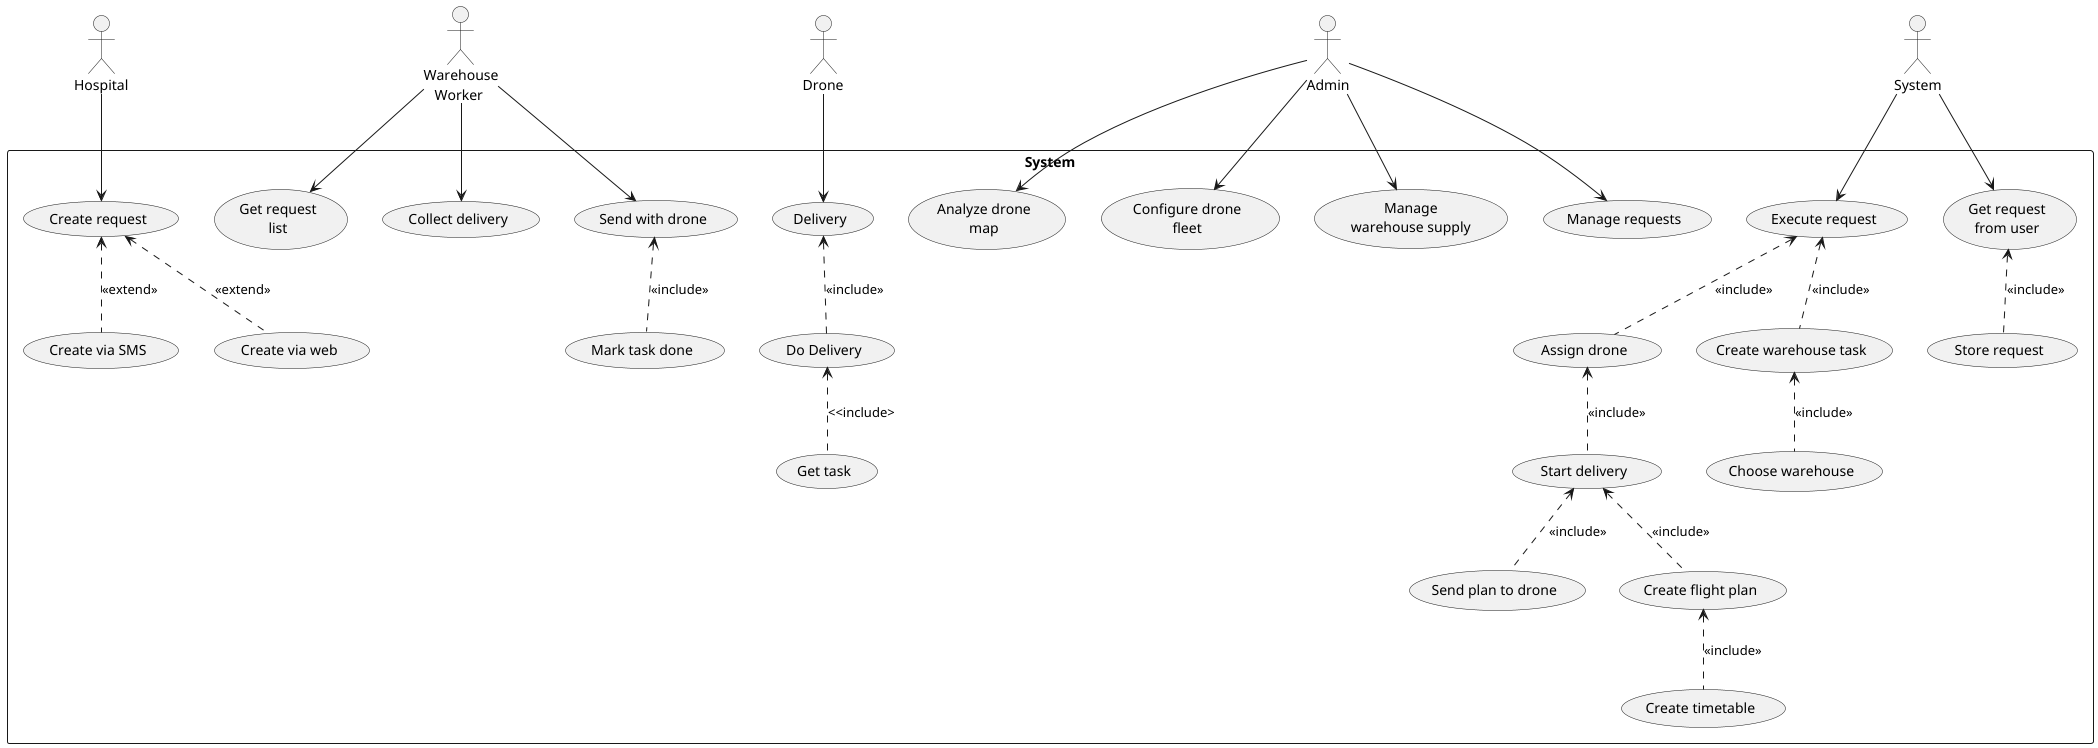

The diagram above was rendered by PlantUML. Its source (embedded in the PNG):
@startuml
actor "Hospital" as H
actor "Warehouse\n   Worker" as W
actor "Drone" as D
actor "Admin" as A
actor "System" as S

rectangle System {
    usecase (Create request) as CR
    H --> CR
    CR <.. (Create via SMS) : <<extend>>
    CR <.. (Create via web) : <<extend>>


    usecase (Execute request) as EXEC
    usecase (Start delivery) as DEL
    usecase (Assign drone) as ASS

    S --> (Get request\nfrom user)
    (Get request\nfrom user) <.. (Store request) : <<include>>

    S --> EXEC
    EXEC <.. (Create warehouse task) : <<include>>
    (Create warehouse task) <.. (Choose warehouse) : <<include>>
    EXEC <.. ASS : <<include>>

    DEL <.. (Send plan to drone) : <<include>>
    DEL <.. (Create flight plan) : <<include>>
    (Create flight plan) <.. (Create timetable) : <<include>>



    ASS <.. DEL : <<include>>

    W --> (Get request\nlist)
    W --> (Collect delivery)
    W --> (Send with drone)
    (Send with drone) <.. (Mark task done) : <<include>>

    usecase (Delivery) as DELIV
    D --> DELIV
    DELIV <.. (Do Delivery) : <<include>>
    (Do Delivery) <.. (Get task) : <<include>


    A --> (Analyze drone\nmap)
    A --> (Configure drone\nfleet)
    A --> (Manage\nwarehouse supply)
    A --> (Manage requests)
}

@enduml